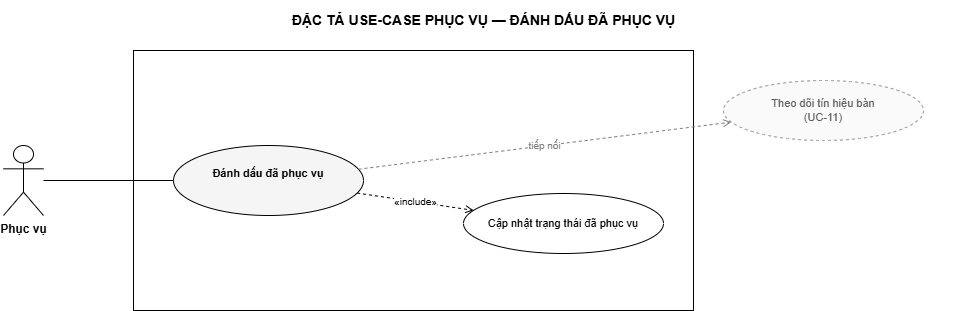

The diagram above was exported from draw.io. Its source (the exported page's mxGraphModel, read from the mxfile embedded in the PNG):
<mxGraphModel dx="941" dy="424" grid="1" gridSize="10" guides="1" tooltips="1" connect="1" arrows="1" fold="1" page="1" pageScale="1" pageWidth="1040" pageHeight="472" math="0" shadow="0">
  <root>
    <mxCell id="0" />
    <mxCell id="1" parent="0" />
    <mxCell id="title" value="ĐẶC TẢ USE-CASE PHỤC VỤ — ĐÁNH DẤU ĐÃ PHỤC VỤ" style="text;html=1;fontSize=14;fontStyle=1;align=center;verticalAlign=middle;" parent="1" vertex="1">
      <mxGeometry x="40" y="40" width="960" height="40" as="geometry" />
    </mxCell>
    <mxCell id="boundary" value="" style="rounded=0;whiteSpace=wrap;html=1;verticalAlign=top;fontSize=11;fontStyle=2;fillColor=none;strokeColor=#000000;" parent="1" vertex="1">
      <mxGeometry x="170" y="90" width="560" height="260" as="geometry" />
    </mxCell>
    <mxCell id="a0" value="Phục vụ" style="shape=umlActor;verticalLabelPosition=bottom;verticalAlign=top;html=1;outlineConnect=0;fontSize=12;fontStyle=1;fillColor=#FFFFFF;strokeColor=#000000;" parent="1" vertex="1">
      <mxGeometry x="40" y="185" width="40" height="70" as="geometry" />
    </mxCell>
    <mxCell id="uc" value="Đánh dấu đã phục vụ&lt;div&gt;&lt;br/&gt;&lt;/div&gt;" style="ellipse;whiteSpace=wrap;html=1;fontSize=11;verticalAlign=middle;fillColor=#FFFFFF;strokeColor=#000000;fontStyle=1;fillColor=#F5F5F5;" parent="1" vertex="1">
      <mxGeometry x="210" y="185" width="190" height="70" as="geometry" />
    </mxCell>
    <mxCell id="inc1" value="Cập nhật trạng thái đã phục vụ" style="ellipse;whiteSpace=wrap;html=1;fontSize=11;verticalAlign=middle;fillColor=#FFFFFF;strokeColor=#000000;" parent="1" vertex="1">
      <mxGeometry x="500" y="233" width="200" height="60" as="geometry" />
    </mxCell>
    <mxCell id="rel0" value="Theo dõi tín hiệu bàn&#10;(UC-11)" style="ellipse;whiteSpace=wrap;html=1;fontSize=11;verticalAlign=middle;fillColor=#FFFFFF;strokeColor=#000000;fillColor=#FAFAFA;strokeColor=#9E9E9E;fontColor=#616161;dashed=1;" parent="1" vertex="1">
      <mxGeometry x="760" y="120" width="200" height="60" as="geometry" />
    </mxCell>
    <mxCell id="e-a0" value="" style="edgeStyle=none;html=1;fontSize=10;endArrow=none;strokeColor=#000000;" parent="1" source="a0" target="uc" edge="1">
      <mxGeometry relative="1" as="geometry" />
    </mxCell>
    <mxCell id="e-inc1" value="«include»" style="edgeStyle=none;html=1;fontSize=10;endArrow=open;endFill=0;dashed=1;strokeColor=#000000;" parent="1" source="uc" target="inc1" edge="1">
      <mxGeometry relative="1" as="geometry" />
    </mxCell>
    <mxCell id="e-rel0" value="tiếp nối" style="edgeStyle=none;html=1;fontSize=10;endArrow=open;endFill=0;dashed=1;strokeColor=#808080;fontColor=#808080;" parent="1" source="uc" target="rel0" edge="1">
      <mxGeometry relative="1" as="geometry" />
    </mxCell>
  </root>
</mxGraphModel>